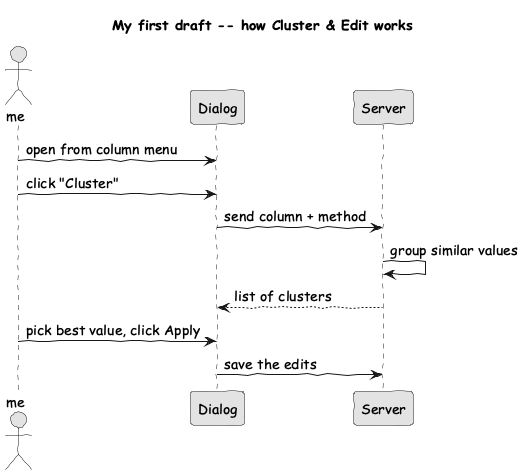

The diagram above was rendered by PlantUML. Its source (embedded in the PNG):
@startuml draft_simulation
skinparam handwritten true
skinparam monochrome true
skinparam shadowing false
skinparam defaultFontName "Comic Sans MS"
skinparam defaultFontSize 14
title My first draft -- how Cluster & Edit works

actor me as user
participant "Dialog" as dialog
participant "Server" as server

user -> dialog : open from column menu
user -> dialog : click "Cluster"
dialog -> server : send column + method
server -> server : group similar values
server --> dialog : list of clusters
user -> dialog : pick best value, click Apply
dialog -> server : save the edits
@enduml